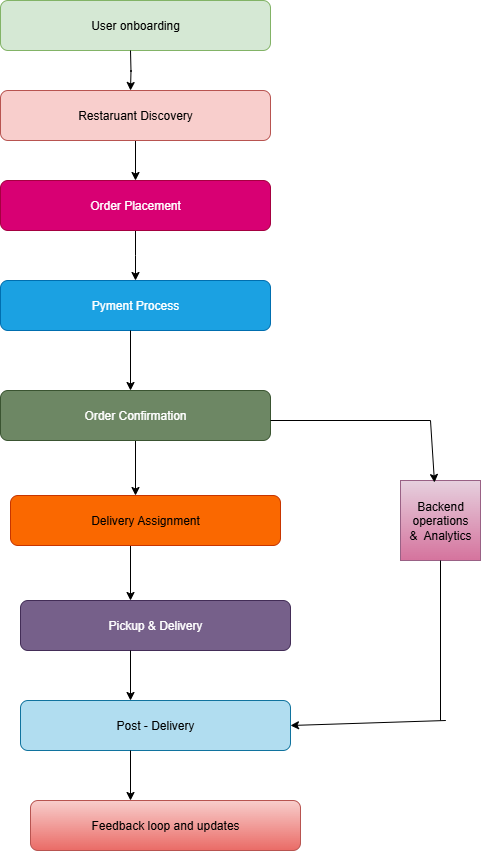

The diagram above was exported from draw.io. Its source (the exported page's mxGraphModel, read from the mxfile embedded in the PNG):
<mxGraphModel dx="786" dy="451" grid="1" gridSize="10" guides="1" tooltips="1" connect="1" arrows="1" fold="1" page="1" pageScale="1" pageWidth="850" pageHeight="1100" math="0" shadow="0">
  <root>
    <mxCell id="0" />
    <mxCell id="1" parent="0" />
    <mxCell id="EgCneZg1A1x7Pwj0KpJA-1" value="User onboarding" style="rounded=1;whiteSpace=wrap;html=1;fillColor=#d5e8d4;strokeColor=#82b366;" vertex="1" parent="1">
      <mxGeometry x="230" y="30" width="270" height="50" as="geometry" />
    </mxCell>
    <mxCell id="EgCneZg1A1x7Pwj0KpJA-20" value="" style="edgeStyle=orthogonalEdgeStyle;rounded=0;orthogonalLoop=1;jettySize=auto;html=1;" edge="1" parent="1" source="EgCneZg1A1x7Pwj0KpJA-2" target="EgCneZg1A1x7Pwj0KpJA-3">
      <mxGeometry relative="1" as="geometry" />
    </mxCell>
    <mxCell id="EgCneZg1A1x7Pwj0KpJA-2" value="Restaruant Discovery" style="rounded=1;whiteSpace=wrap;html=1;fillColor=#f8cecc;strokeColor=#b85450;" vertex="1" parent="1">
      <mxGeometry x="230" y="120" width="270" height="50" as="geometry" />
    </mxCell>
    <mxCell id="EgCneZg1A1x7Pwj0KpJA-5" value="" style="edgeStyle=orthogonalEdgeStyle;rounded=0;orthogonalLoop=1;jettySize=auto;html=1;" edge="1" parent="1" source="EgCneZg1A1x7Pwj0KpJA-3">
      <mxGeometry relative="1" as="geometry">
        <mxPoint x="365" y="310" as="targetPoint" />
      </mxGeometry>
    </mxCell>
    <mxCell id="EgCneZg1A1x7Pwj0KpJA-3" value="Order Placement" style="rounded=1;whiteSpace=wrap;html=1;fillColor=#d80073;fontColor=#ffffff;strokeColor=#A50040;" vertex="1" parent="1">
      <mxGeometry x="230" y="210" width="270" height="50" as="geometry" />
    </mxCell>
    <mxCell id="EgCneZg1A1x7Pwj0KpJA-6" value="Pyment Process" style="rounded=1;whiteSpace=wrap;html=1;fillColor=#1ba1e2;fontColor=#ffffff;strokeColor=#006EAF;" vertex="1" parent="1">
      <mxGeometry x="230" y="310" width="270" height="50" as="geometry" />
    </mxCell>
    <mxCell id="EgCneZg1A1x7Pwj0KpJA-11" value="" style="edgeStyle=orthogonalEdgeStyle;rounded=0;orthogonalLoop=1;jettySize=auto;html=1;" edge="1" parent="1">
      <mxGeometry relative="1" as="geometry">
        <mxPoint x="365" y="450" as="sourcePoint" />
        <mxPoint x="365" y="525" as="targetPoint" />
      </mxGeometry>
    </mxCell>
    <mxCell id="EgCneZg1A1x7Pwj0KpJA-14" value="Order Confirmation" style="rounded=1;whiteSpace=wrap;html=1;fillColor=#6d8764;strokeColor=#3A5431;fontColor=#ffffff;" vertex="1" parent="1">
      <mxGeometry x="230" y="420" width="270" height="50" as="geometry" />
    </mxCell>
    <mxCell id="EgCneZg1A1x7Pwj0KpJA-15" value="Pickup &amp;amp; Delivery" style="rounded=1;whiteSpace=wrap;html=1;fillColor=#76608a;fontColor=#ffffff;strokeColor=#432D57;" vertex="1" parent="1">
      <mxGeometry x="250" y="630" width="270" height="50" as="geometry" />
    </mxCell>
    <mxCell id="EgCneZg1A1x7Pwj0KpJA-16" value="Post - Delivery" style="rounded=1;whiteSpace=wrap;html=1;fillColor=#b1ddf0;strokeColor=#10739e;" vertex="1" parent="1">
      <mxGeometry x="250" y="730" width="270" height="50" as="geometry" />
    </mxCell>
    <mxCell id="EgCneZg1A1x7Pwj0KpJA-17" value="" style="edgeStyle=orthogonalEdgeStyle;rounded=0;orthogonalLoop=1;jettySize=auto;html=1;" edge="1" parent="1">
      <mxGeometry relative="1" as="geometry">
        <mxPoint x="360" y="360" as="sourcePoint" />
        <mxPoint x="360" y="420" as="targetPoint" />
      </mxGeometry>
    </mxCell>
    <mxCell id="EgCneZg1A1x7Pwj0KpJA-21" value="" style="edgeStyle=orthogonalEdgeStyle;rounded=0;orthogonalLoop=1;jettySize=auto;html=1;" edge="1" parent="1">
      <mxGeometry relative="1" as="geometry">
        <mxPoint x="360" y="80" as="sourcePoint" />
        <mxPoint x="360" y="120" as="targetPoint" />
      </mxGeometry>
    </mxCell>
    <mxCell id="EgCneZg1A1x7Pwj0KpJA-22" value="" style="edgeStyle=orthogonalEdgeStyle;rounded=0;orthogonalLoop=1;jettySize=auto;html=1;" edge="1" parent="1">
      <mxGeometry relative="1" as="geometry">
        <mxPoint x="360" y="570" as="sourcePoint" />
        <mxPoint x="360" y="630" as="targetPoint" />
      </mxGeometry>
    </mxCell>
    <mxCell id="EgCneZg1A1x7Pwj0KpJA-23" value="" style="edgeStyle=orthogonalEdgeStyle;rounded=0;orthogonalLoop=1;jettySize=auto;html=1;" edge="1" parent="1">
      <mxGeometry relative="1" as="geometry">
        <mxPoint x="360" y="680" as="sourcePoint" />
        <mxPoint x="360" y="730" as="targetPoint" />
      </mxGeometry>
    </mxCell>
    <mxCell id="EgCneZg1A1x7Pwj0KpJA-24" value="Backend&lt;div&gt;operations&lt;/div&gt;&lt;div&gt;&amp;amp;&amp;nbsp; Analytics&lt;/div&gt;" style="whiteSpace=wrap;html=1;aspect=fixed;fillColor=#e6d0de;gradientColor=#d5739d;strokeColor=#996185;" vertex="1" parent="1">
      <mxGeometry x="630" y="510" width="80" height="80" as="geometry" />
    </mxCell>
    <mxCell id="EgCneZg1A1x7Pwj0KpJA-25" value="" style="endArrow=none;html=1;rounded=0;" edge="1" parent="1">
      <mxGeometry width="50" height="50" relative="1" as="geometry">
        <mxPoint x="500" y="450" as="sourcePoint" />
        <mxPoint x="660" y="450" as="targetPoint" />
      </mxGeometry>
    </mxCell>
    <mxCell id="EgCneZg1A1x7Pwj0KpJA-26" value="" style="endArrow=classic;html=1;rounded=0;entryX=0.425;entryY=0.025;entryDx=0;entryDy=0;entryPerimeter=0;" edge="1" parent="1" target="EgCneZg1A1x7Pwj0KpJA-24">
      <mxGeometry width="50" height="50" relative="1" as="geometry">
        <mxPoint x="660" y="450" as="sourcePoint" />
        <mxPoint x="710" y="400" as="targetPoint" />
      </mxGeometry>
    </mxCell>
    <mxCell id="EgCneZg1A1x7Pwj0KpJA-27" value="" style="endArrow=none;html=1;rounded=0;" edge="1" parent="1">
      <mxGeometry width="50" height="50" relative="1" as="geometry">
        <mxPoint x="670" y="750" as="sourcePoint" />
        <mxPoint x="670" y="590" as="targetPoint" />
      </mxGeometry>
    </mxCell>
    <mxCell id="EgCneZg1A1x7Pwj0KpJA-29" value="Delivery Assignment" style="rounded=1;whiteSpace=wrap;html=1;fillColor=#fa6800;fontColor=#000000;strokeColor=#C73500;" vertex="1" parent="1">
      <mxGeometry x="240" y="525" width="270" height="50" as="geometry" />
    </mxCell>
    <mxCell id="EgCneZg1A1x7Pwj0KpJA-30" value="Feedback loop and updates" style="rounded=1;whiteSpace=wrap;html=1;fillColor=#f8cecc;gradientColor=#ea6b66;strokeColor=#b85450;" vertex="1" parent="1">
      <mxGeometry x="260" y="830" width="270" height="50" as="geometry" />
    </mxCell>
    <mxCell id="EgCneZg1A1x7Pwj0KpJA-31" value="" style="edgeStyle=orthogonalEdgeStyle;rounded=0;orthogonalLoop=1;jettySize=auto;html=1;" edge="1" parent="1">
      <mxGeometry relative="1" as="geometry">
        <mxPoint x="360" y="780" as="sourcePoint" />
        <mxPoint x="360" y="830" as="targetPoint" />
      </mxGeometry>
    </mxCell>
    <mxCell id="EgCneZg1A1x7Pwj0KpJA-32" value="" style="endArrow=classic;html=1;rounded=0;entryX=1;entryY=0.5;entryDx=0;entryDy=0;" edge="1" parent="1" target="EgCneZg1A1x7Pwj0KpJA-16">
      <mxGeometry width="50" height="50" relative="1" as="geometry">
        <mxPoint x="675.3333740234375" y="750" as="sourcePoint" />
        <mxPoint x="590" y="730" as="targetPoint" />
      </mxGeometry>
    </mxCell>
  </root>
</mxGraphModel>